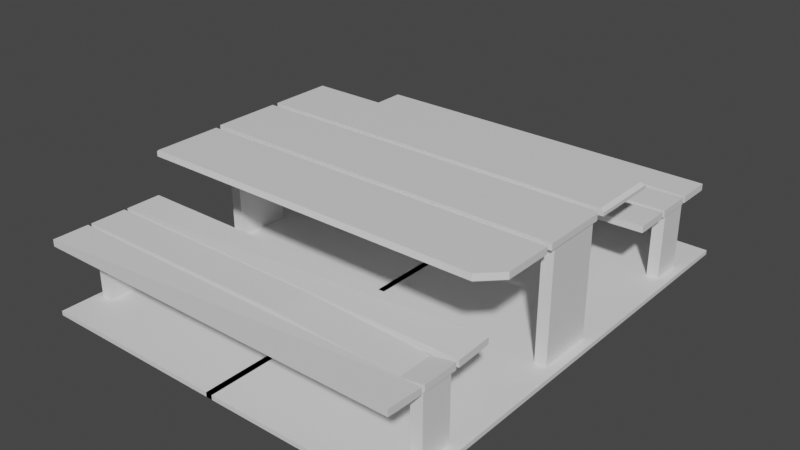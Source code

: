 # Source: ParkBench.blend  (saved by Blender 2.83.19; exported with 4.5.12 LTS)
import bpy
from mathutils import Matrix  # noqa: F401  (used for matrix-valued properties, if any)

bpy.ops.wm.read_factory_settings(use_empty=True)
scene = bpy.context.scene
scene.name = 'Scene'

# ---- collections
col_collection = bpy.data.collections.new('Collection'); scene.collection.children.link(col_collection)

# ---- materials (node trees are filled in below, after node groups)
mat_material_003 = bpy.data.materials.new('Material.003')
mat_material_003.use_transparent_shadow = False
mat_material_002 = bpy.data.materials.new('Material.002')
mat_material_002.use_transparent_shadow = False
mat_material_001 = bpy.data.materials.new('Material.001')
mat_material_001.use_transparent_shadow = False

# ---- material node trees
mat_material_003.use_nodes = True; mat_material_003.node_tree.nodes.clear()
_N = mat_material_003.node_tree.nodes; _L = mat_material_003.node_tree.links
n0 = _N.new('ShaderNodeBsdfPrincipled'); n0.name = 'Principled BSDF'; n0.location = (10, 300)
n0.distribution = 'GGX'
n0.subsurface_method = 'BURLEY'
n0.inputs[3].default_value = 1.45
n0.inputs[27].default_value = (0.0, 0.0, 0.0, 1.0)
n0.inputs[28].default_value = 1.0
n1 = _N.new('ShaderNodeOutputMaterial'); n1.name = 'Material Output'; n1.location = (300, 300)
_L.new(n0.outputs[0], n1.inputs[0])
n1.is_active_output = True
mat_material_002.use_nodes = True; mat_material_002.node_tree.nodes.clear()
_N = mat_material_002.node_tree.nodes; _L = mat_material_002.node_tree.links
n0 = _N.new('ShaderNodeBsdfPrincipled'); n0.name = 'Principled BSDF'; n0.location = (10, 300)
n0.distribution = 'GGX'
n0.subsurface_method = 'BURLEY'
n0.inputs[3].default_value = 1.45
n0.inputs[27].default_value = (0.0, 0.0, 0.0, 1.0)
n0.inputs[28].default_value = 1.0
n1 = _N.new('ShaderNodeOutputMaterial'); n1.name = 'Material Output'; n1.location = (300, 300)
_L.new(n0.outputs[0], n1.inputs[0])
n1.is_active_output = True
mat_material_001.use_nodes = True; mat_material_001.node_tree.nodes.clear()
_N = mat_material_001.node_tree.nodes; _L = mat_material_001.node_tree.links
n0 = _N.new('ShaderNodeBsdfPrincipled'); n0.name = 'Principled BSDF'; n0.location = (10, 300)
n0.distribution = 'GGX'
n0.subsurface_method = 'BURLEY'
n0.inputs[3].default_value = 1.45
n0.inputs[27].default_value = (0.0, 0.0, 0.0, 1.0)
n0.inputs[28].default_value = 1.0
n1 = _N.new('ShaderNodeOutputMaterial'); n1.name = 'Material Output'; n1.location = (300, 300)
_L.new(n0.outputs[0], n1.inputs[0])
n1.is_active_output = True

# ---- world
world_world = bpy.data.worlds.new('World'); scene.world = world_world
world_world.use_nodes = True; world_world.node_tree.nodes.clear()
_N = world_world.node_tree.nodes; _L = world_world.node_tree.links
n0 = _N.new('ShaderNodeOutputWorld'); n0.name = 'World Output'; n0.location = (300, 300)
n1 = _N.new('ShaderNodeBackground'); n1.name = 'Background'; n1.location = (10, 300)
n1.inputs[0].default_value = (0.05088, 0.05088, 0.05088, 1.0)
_L.new(n1.outputs[0], n0.inputs[0])
n0.is_active_output = True
world_world.color = (0.05088, 0.05088, 0.05088)
world_world.use_sun_shadow = False
world_world.sun_shadow_jitter_overblur = 0.0

# ---- meshes
me_cube_001 = bpy.data.meshes.new('Cube.001')
me_cube_001.from_pydata([(-4.965, -5.906, 0.09868), (-4.965, -5.906, 0.2722), (-4.965, -4.983, 0.09868), (-4.965, -4.983, 0.2722), (4.726, -5.906, 0.09868), (4.726, -5.906, 0.2722), (4.726, -4.983, 0.05162), (4.726, -4.983, 0.2199), (-4.965, -4.89, 0.09868), (-4.965, -4.89, 0.2722), (-4.965, -3.967, 0.09868), (-4.965, -3.967, 0.2722), (4.726, -4.89, 0.05015), (4.726, -4.89, 0.2183), (4.726, -3.967, 0.05015), (4.726, -3.967, 0.2183), (-4.965, -3.878, 0.09868), (-4.965, -3.878, 0.2722), (-4.965, -2.955, 0.09868), (-4.965, -2.955, 0.2722), (4.726, -3.878, 0.05149), (4.726, -3.878, 0.2197), (4.726, -2.955, 0.09868), (4.726, -2.955, 0.2722), (-4.892, 3.07, 0.05814), (-4.886, 3.077, 0.199), (-4.892, 3.849, 0.05814), (-4.886, 3.842, 0.199), (4.726, 2.998, 0.09868), (4.726, 2.998, 0.2722), (4.726, 3.921, 0.09868), (4.726, 3.921, 0.2722), (-4.894, 3.929, 0.06106), (-4.888, 3.921, 0.2025), (-4.965, 4.937, 0.09868), (-4.965, 4.937, 0.2722), (4.726, 4.014, 0.09868), (4.726, 4.014, 0.2722), (4.726, 4.937, 0.09868), (4.726, 4.937, 0.2722), (-4.965, 5.026, 0.09868), (-4.965, 5.026, 0.2722), (-4.965, 5.949, 0.09868), (-4.965, 5.949, 0.2722), (4.726, 5.026, 0.09868), (4.726, 5.026, 0.2722), (4.726, 5.949, 0.09868), (4.726, 5.949, 0.2722), (-4.965, -2.865, 1.254), (-4.965, -1.063, 1.254), (4.726, -1.063, 1.254), (4.726, -1.063, 1.427), (-4.965, -0.882, 1.254), (-4.965, -0.882, 1.427), (-4.965, 0.9196, 1.254), (-4.965, 0.9196, 1.427), (4.726, -0.882, 1.254), (4.726, -0.882, 1.427), (-4.965, 1.092, 1.254), (-4.965, 1.092, 1.427), (-4.965, 2.894, 1.254), (4.726, 1.092, 1.254), (4.726, 2.894, 1.254), (4.128, -3.967, -0.04106), (0.8978, -3.967, 0.1056), (0.8978, -3.967, 0.2693), (4.128, -3.967, 0.1203), (0.8978, -4.89, 0.1056), (4.128, -4.89, -0.04106), (4.128, -4.89, 0.1203), (0.8978, -4.89, 0.2693), (-1.273, 3.865, -0.07099), (-4.503, 3.79, 0.04259), (-4.503, 3.779, 0.1622), (-1.273, 3.86, 0.06864), (-4.503, 3.128, 0.04259), (-1.273, 3.054, -0.07099), (-1.273, 3.059, 0.06864), (-4.503, 3.14, 0.1622), (4.726, -2.362, 1.254), (4.224, -2.865, 1.254), (4.224, -2.865, 1.427), (4.726, -2.362, 1.427), (-4.965, 2.787, 1.427), (-4.965, 2.894, 1.321), (4.726, 2.894, 1.321), (-4.907, -2.865, 1.427), (-4.965, -2.865, 1.369), (-4.965, -1.063, 1.369), (-4.907, -1.063, 1.427), (4.726, 1.092, 1.343), (4.642, 1.092, 1.427), (4.642, 2.787, 1.427), (4.726, 2.872, 1.343), (4.644, 0.9196, 1.254), (4.726, 0.8377, 1.254), (4.726, 0.8377, 1.427), (4.644, 0.9196, 1.427), (-4.893, -0.7279, -1.728), (-4.893, -0.7279, 1.308), (-4.893, 0.7351, -1.728), (-4.893, 0.7351, 1.308), (-4.593, -0.7279, -1.728), (-4.593, -0.7279, 1.308), (-4.593, 0.7351, -1.728), (-4.593, 0.7351, 1.308), (4.391, -0.7279, -1.728), (4.391, -0.7279, 1.308), (4.391, 0.7351, -1.728), (4.391, 0.7351, 1.308), (4.691, -0.7279, -1.728), (4.691, -0.7279, 1.308), (4.691, 0.7351, -1.728), (4.691, 0.7351, 1.308), (-4.893, -4.892, -1.686), (-4.893, -4.892, 0.1244), (-4.893, -4.073, -1.686), (-4.893, -4.073, 0.1244), (-4.593, -4.892, -1.686), (-4.593, -4.892, 0.1244), (-4.593, -4.073, -1.686), (-4.593, -4.073, 0.1244), (4.391, -4.892, -1.686), (4.391, -4.892, 0.1244), (4.391, -4.073, -1.686), (4.391, -4.073, 0.1244), (4.691, -4.892, -1.686), (4.691, -4.892, 0.1244), (4.691, -4.073, -1.686), (4.691, -4.073, 0.1244), (-4.893, 4.15, -1.686), (-4.893, 4.15, 0.1244), (-4.893, 4.968, -1.686), (-4.893, 4.968, 0.1244), (-4.593, 4.15, -1.686), (-4.593, 4.15, 0.1244), (-4.593, 4.968, -1.686), (-4.593, 4.968, 0.1244), (4.391, 4.15, -1.686), (4.391, 4.15, 0.1244), (4.391, 4.968, -1.686), (4.391, 4.968, 0.1244), (4.691, 4.15, -1.686), (4.691, 4.15, 0.1244), (4.691, 4.968, -1.686), (4.691, 4.968, 0.1244), (-0.1469, -5.906, -1.728), (-0.1469, -5.906, -1.614), (-0.1469, 6.236, -1.728), (-0.1469, 6.236, -1.614), (4.946, -5.906, -1.728), (4.946, -5.906, -1.614), (4.946, 6.236, -1.728), (4.946, 6.236, -1.614), (0.02165, -5.906, -1.728), (0.02165, -5.906, -1.614), (0.02165, 6.236, -1.728), (0.02165, 6.236, -1.614), (-5.072, -5.906, -1.728), (-5.072, -5.906, -1.614), (-5.072, 6.236, -1.728), (-5.072, 6.236, -1.614)], [], [(0, 1, 3, 2), (2, 3, 7, 6), (6, 7, 5, 4), (4, 5, 1, 0), (2, 6, 4, 0), (7, 3, 1, 5), (8, 9, 11, 10), (63, 66, 15, 14), (14, 15, 13, 12), (67, 70, 9, 8), (63, 14, 12, 68), (65, 11, 9, 70), (16, 17, 19, 18), (18, 19, 23, 22), (22, 23, 21, 20), (20, 21, 17, 16), (18, 22, 20, 16), (23, 19, 17, 21), (24, 25, 27, 26), (71, 74, 31, 30), (30, 31, 29, 28), (75, 78, 25, 24), (71, 30, 28, 76), (73, 27, 25, 78), (32, 33, 35, 34), (34, 35, 39, 38), (38, 39, 37, 36), (36, 37, 33, 32), (34, 38, 36, 32), (39, 35, 33, 37), (40, 41, 43, 42), (42, 43, 47, 46), (46, 47, 45, 44), (44, 45, 41, 40), (42, 46, 44, 40), (47, 43, 41, 45), (51, 89, 86, 81, 82), (48, 87, 88, 49), (49, 88, 89, 51, 50), (50, 51, 82, 79), (52, 53, 55, 54), (95, 96, 57, 56), (96, 97, 55, 53, 57), (56, 57, 53, 52), (54, 55, 97, 94), (60, 84, 85, 62), (83, 92, 93, 85, 84), (92, 83, 59, 91), (60, 62, 61, 58), (58, 59, 83, 84, 60), (15, 66, 69, 13), (66, 65, 70, 69), (10, 64, 67, 8), (64, 63, 68, 67), (12, 13, 69, 68), (68, 69, 70, 67), (10, 11, 65, 64), (64, 65, 66, 63), (31, 74, 77, 29), (74, 73, 78, 77), (26, 72, 75, 24), (72, 71, 76, 75), (28, 29, 77, 76), (76, 77, 78, 75), (26, 27, 73, 72), (72, 73, 74, 71), (81, 80, 79, 82), (49, 50, 79, 80, 48), (62, 85, 93, 90, 61), (86, 89, 88, 87), (80, 81, 86, 87, 48), (90, 93, 92, 91), (61, 90, 91, 59, 58), (96, 95, 94, 97), (54, 94, 95, 56, 52), (98, 99, 101, 100), (100, 101, 105, 104), (104, 105, 103, 102), (102, 103, 99, 98), (100, 104, 102, 98), (105, 101, 99, 103), (106, 107, 109, 108), (108, 109, 113, 112), (112, 113, 111, 110), (110, 111, 107, 106), (108, 112, 110, 106), (113, 109, 107, 111), (114, 115, 117, 116), (116, 117, 121, 120), (120, 121, 119, 118), (118, 119, 115, 114), (116, 120, 118, 114), (121, 117, 115, 119), (122, 123, 125, 124), (124, 125, 129, 128), (128, 129, 127, 126), (126, 127, 123, 122), (124, 128, 126, 122), (129, 125, 123, 127), (130, 131, 133, 132), (132, 133, 137, 136), (136, 137, 135, 134), (134, 135, 131, 130), (132, 136, 134, 130), (137, 133, 131, 135), (138, 139, 141, 140), (140, 141, 145, 144), (144, 145, 143, 142), (142, 143, 139, 138), (140, 144, 142, 138), (145, 141, 139, 143), (146, 147, 149, 148), (148, 149, 153, 152), (152, 153, 151, 150), (150, 151, 147, 146), (148, 152, 150, 146), (153, 149, 147, 151), (154, 156, 157, 155), (156, 160, 161, 157), (160, 158, 159, 161), (158, 154, 155, 159), (156, 154, 158, 160), (161, 159, 155, 157)])
me_cube_001.polygons.foreach_set('material_index', [0, 0, 0, 0, 0, 0, 0, 0, 0, 0, 0, 0, 0, 0, 0, 0, 0, 0, 0, 0, 0, 0, 0, 0, 0, 0, 0, 0, 0, 0, 0, 0, 0, 0, 0, 0, 0, 0, 0, 0, 0, 0, 0, 0, 0, 0, 0, 0, 0, 0, 0, 0, 0, 0, 0, 0, 0, 0, 0, 0, 0, 0, 0, 0, 0, 0, 0, 0, 0, 0, 0, 0, 0, 0, 0, 1, 1, 1, 1, 1, 1, 1, 1, 1, 1, 1, 1, 1, 1, 1, 1, 1, 1, 1, 1, 1, 1, 1, 1, 1, 1, 1, 1, 1, 1, 1, 1, 1, 1, 1, 1, 2, 2, 2, 2, 2, 2, 2, 2, 2, 2, 2, 2])
_uv = me_cube_001.uv_layers.new(name='UVMap')
_uv.uv.foreach_set('vector', [0.375, 0.0, 0.625, 0.0, 0.625, 0.25, 0.375, 0.25, 0.375, 0.25, 0.625, 0.25, 0.625, 0.5, 0.375, 0.5, 0.375, 0.5, 0.625, 0.5, 0.625, 0.75, 0.375, 0.75, 0.375, 0.75, 0.625, 0.75, 0.625, 1.0, 0.375, 1.0, 0.125, 0.5, 0.375, 0.5, 0.375, 0.75, 0.125, 0.75, 0.625, 0.5, 0.875, 0.5, 0.875, 0.75, 0.625, 0.75, 0.375, 0.0, 0.625, 0.0, 0.625, 0.25, 0.375, 0.25, 0.375, 0.4846, 0.625, 0.4846, 0.625, 0.5, 0.375, 0.5, 0.375, 0.5, 0.625, 0.5, 0.625, 0.75, 0.375, 0.75, 0.375, 0.8488, 0.625, 0.8488, 0.625, 1.0, 0.375, 1.0, 0.3596, 0.5, 0.375, 0.5, 0.375, 0.75, 0.3596, 0.75, 0.7238, 0.5, 0.875, 0.5, 0.875, 0.75, 0.7238, 0.75, 0.375, 0.0, 0.625, 0.0, 0.625, 0.25, 0.375, 0.25, 0.375, 0.25, 0.625, 0.25, 0.625, 0.5, 0.375, 0.5, 0.375, 0.5, 0.625, 0.5, 0.625, 0.75, 0.375, 0.75, 0.375, 0.75, 0.625, 0.75, 0.625, 1.0, 0.375, 1.0, 0.125, 0.5, 0.375, 0.5, 0.375, 0.75, 0.125, 0.75, 0.625, 0.5, 0.875, 0.5, 0.875, 0.75, 0.625, 0.75, 0.375, 0.0, 0.625, 0.0, 0.625, 0.25, 0.375, 0.25, 0.375, 0.3452, 0.625, 0.3452, 0.625, 0.5, 0.375, 0.5, 0.375, 0.5, 0.625, 0.5, 0.625, 0.75, 0.375, 0.75, 0.375, 0.9881, 0.625, 0.9881, 0.625, 1.0, 0.375, 1.0, 0.2202, 0.5, 0.375, 0.5, 0.375, 0.75, 0.2202, 0.75, 0.8631, 0.5, 0.875, 0.5, 0.875, 0.75, 0.8631, 0.75, 0.375, 0.0, 0.625, 0.0, 0.625, 0.25, 0.375, 0.25, 0.375, 0.25, 0.625, 0.25, 0.625, 0.5, 0.375, 0.5, 0.375, 0.5, 0.625, 0.5, 0.625, 0.75, 0.375, 0.75, 0.375, 0.75, 0.625, 0.75, 0.625, 1.0, 0.375, 1.0, 0.125, 0.5, 0.375, 0.5, 0.375, 0.75, 0.125, 0.75, 0.625, 0.5, 0.875, 0.5, 0.875, 0.75, 0.625, 0.75, 0.375, 0.0, 0.625, 0.0, 0.625, 0.25, 0.375, 0.25, 0.375, 0.25, 0.625, 0.25, 0.625, 0.5, 0.375, 0.5, 0.375, 0.5, 0.625, 0.5, 0.625, 0.75, 0.375, 0.75, 0.375, 0.75, 0.625, 0.75, 0.625, 1.0, 0.375, 1.0, 0.125, 0.5, 0.375, 0.5, 0.375, 0.75, 0.125, 0.75, 0.625, 0.5, 0.875, 0.5, 0.875, 0.75, 0.625, 0.75, 0.625, 0.5, 0.8735, 0.5, 0.8735, 0.75, 0.638, 0.75, 0.625, 0.6803, 0.375, 0.0, 0.5409, 0.0, 0.5409, 0.25, 0.375, 0.25, 0.375, 0.25, 0.5409, 0.25, 0.625, 0.2515, 0.625, 0.5, 0.375, 0.5, 0.375, 0.5, 0.625, 0.5, 0.625, 0.6803, 0.375, 0.6803, 0.375, 0.0, 0.625, 0.0, 0.625, 0.25, 0.375, 0.25, 0.375, 0.5114, 0.625, 0.5114, 0.625, 0.75, 0.375, 0.75, 0.625, 0.5114, 0.6271, 0.5, 0.875, 0.5, 0.875, 0.75, 0.625, 0.75, 0.375, 0.75, 0.625, 0.75, 0.625, 1.0, 0.375, 1.0, 0.375, 0.25, 0.625, 0.25, 0.625, 0.4979, 0.375, 0.4979, 0.375, 0.25, 0.471, 0.25, 0.471, 0.5, 0.375, 0.5, 0.875, 0.5148, 0.6272, 0.5148, 0.625, 0.5031, 0.625, 0.5, 0.875, 0.5, 0.6272, 0.5148, 0.875, 0.5148, 0.875, 0.75, 0.6272, 0.75, 0.125, 0.5, 0.375, 0.5, 0.375, 0.75, 0.125, 0.75, 0.375, 0.0, 0.625, 0.0, 0.625, 0.2352, 0.471, 0.25, 0.375, 0.25, 0.625, 0.5, 0.6404, 0.5, 0.6404, 0.75, 0.625, 0.75, 0.6404, 0.5, 0.7238, 0.5, 0.7238, 0.75, 0.6404, 0.75, 0.125, 0.5, 0.2762, 0.5, 0.2762, 0.75, 0.125, 0.75, 0.2762, 0.5, 0.3596, 0.5, 0.3596, 0.75, 0.2762, 0.75, 0.375, 0.75, 0.625, 0.75, 0.625, 0.7654, 0.375, 0.7654, 0.375, 0.7654, 0.625, 0.7654, 0.625, 0.8488, 0.375, 0.8488, 0.375, 0.25, 0.625, 0.25, 0.625, 0.4012, 0.375, 0.4012, 0.375, 0.4012, 0.625, 0.4012, 0.625, 0.4846, 0.375, 0.4846, 0.625, 0.5, 0.7798, 0.5, 0.7798, 0.75, 0.625, 0.75, 0.7798, 0.5, 0.8631, 0.5, 0.8631, 0.75, 0.7798, 0.75, 0.125, 0.5, 0.1369, 0.5, 0.1369, 0.75, 0.125, 0.75, 0.1369, 0.5, 0.2202, 0.5, 0.2202, 0.75, 0.1369, 0.75, 0.375, 0.75, 0.625, 0.75, 0.625, 0.9048, 0.375, 0.9048, 0.375, 0.9048, 0.625, 0.9048, 0.625, 0.9881, 0.375, 0.9881, 0.375, 0.25, 0.625, 0.25, 0.625, 0.2619, 0.375, 0.2619, 0.375, 0.2619, 0.625, 0.2619, 0.625, 0.3452, 0.375, 0.3452, 0.625, 0.763, 0.375, 0.763, 0.375, 0.6803, 0.625, 0.6803, 0.125, 0.5, 0.375, 0.5, 0.375, 0.6803, 0.362, 0.75, 0.125, 0.75, 0.375, 0.5, 0.471, 0.5, 0.5029, 0.5031, 0.5029, 0.75, 0.375, 0.75, 0.8735, 0.75, 0.8735, 0.5, 0.875, 0.5, 0.875, 0.75, 0.375, 0.763, 0.625, 0.763, 0.625, 0.9985, 0.5409, 1.0, 0.375, 1.0, 0.5029, 0.75, 0.5029, 0.5031, 0.6272, 0.5148, 0.6272, 0.75, 0.375, 0.75, 0.5029, 0.75, 0.625, 0.7522, 0.625, 1.0, 0.375, 1.0, 0.625, 0.5114, 0.375, 0.5114, 0.375, 0.4979, 0.625, 0.4979, 0.125, 0.5, 0.3729, 0.5, 0.375, 0.5114, 0.375, 0.75, 0.125, 0.75, 0.375, 0.0, 0.625, 0.0, 0.625, 0.25, 0.375, 0.25, 0.375, 0.25, 0.625, 0.25, 0.625, 0.5, 0.375, 0.5, 0.375, 0.5, 0.625, 0.5, 0.625, 0.75, 0.375, 0.75, 0.375, 0.75, 0.625, 0.75, 0.625, 1.0, 0.375, 1.0, 0.125, 0.5, 0.375, 0.5, 0.375, 0.75, 0.125, 0.75, 0.625, 0.5, 0.875, 0.5, 0.875, 0.75, 0.625, 0.75, 0.375, 0.0, 0.625, 0.0, 0.625, 0.25, 0.375, 0.25, 0.375, 0.25, 0.625, 0.25, 0.625, 0.5, 0.375, 0.5, 0.375, 0.5, 0.625, 0.5, 0.625, 0.75, 0.375, 0.75, 0.375, 0.75, 0.625, 0.75, 0.625, 1.0, 0.375, 1.0, 0.125, 0.5, 0.375, 0.5, 0.375, 0.75, 0.125, 0.75, 0.625, 0.5, 0.875, 0.5, 0.875, 0.75, 0.625, 0.75, 0.375, 0.0, 0.625, 0.0, 0.625, 0.25, 0.375, 0.25, 0.375, 0.25, 0.625, 0.25, 0.625, 0.5, 0.375, 0.5, 0.375, 0.5, 0.625, 0.5, 0.625, 0.75, 0.375, 0.75, 0.375, 0.75, 0.625, 0.75, 0.625, 1.0, 0.375, 1.0, 0.125, 0.5, 0.375, 0.5, 0.375, 0.75, 0.125, 0.75, 0.625, 0.5, 0.875, 0.5, 0.875, 0.75, 0.625, 0.75, 0.375, 0.0, 0.625, 0.0, 0.625, 0.25, 0.375, 0.25, 0.375, 0.25, 0.625, 0.25, 0.625, 0.5, 0.375, 0.5, 0.375, 0.5, 0.625, 0.5, 0.625, 0.75, 0.375, 0.75, 0.375, 0.75, 0.625, 0.75, 0.625, 1.0, 0.375, 1.0, 0.125, 0.5, 0.375, 0.5, 0.375, 0.75, 0.125, 0.75, 0.625, 0.5, 0.875, 0.5, 0.875, 0.75, 0.625, 0.75, 0.375, 0.0, 0.625, 0.0, 0.625, 0.25, 0.375, 0.25, 0.375, 0.25, 0.625, 0.25, 0.625, 0.5, 0.375, 0.5, 0.375, 0.5, 0.625, 0.5, 0.625, 0.75, 0.375, 0.75, 0.375, 0.75, 0.625, 0.75, 0.625, 1.0, 0.375, 1.0, 0.125, 0.5, 0.375, 0.5, 0.375, 0.75, 0.125, 0.75, 0.625, 0.5, 0.875, 0.5, 0.875, 0.75, 0.625, 0.75, 0.375, 0.0, 0.625, 0.0, 0.625, 0.25, 0.375, 0.25, 0.375, 0.25, 0.625, 0.25, 0.625, 0.5, 0.375, 0.5, 0.375, 0.5, 0.625, 0.5, 0.625, 0.75, 0.375, 0.75, 0.375, 0.75, 0.625, 0.75, 0.625, 1.0, 0.375, 1.0, 0.125, 0.5, 0.375, 0.5, 0.375, 0.75, 0.125, 0.75, 0.625, 0.5, 0.875, 0.5, 0.875, 0.75, 0.625, 0.75, 0.375, 0.0, 0.625, 0.0, 0.625, 0.25, 0.375, 0.25, 0.375, 0.25, 0.625, 0.25, 0.625, 0.5, 0.375, 0.5, 0.375, 0.5, 0.625, 0.5, 0.625, 0.75, 0.375, 0.75, 0.375, 0.75, 0.625, 0.75, 0.625, 1.0, 0.375, 1.0, 0.125, 0.5, 0.375, 0.5, 0.375, 0.75, 0.125, 0.75, 0.625, 0.5, 0.875, 0.5, 0.875, 0.75, 0.625, 0.75, 0.375, 0.0, 0.375, 0.25, 0.625, 0.25, 0.625, 0.0, 0.375, 0.25, 0.375, 0.5, 0.625, 0.5, 0.625, 0.25, 0.375, 0.5, 0.375, 0.75, 0.625, 0.75, 0.625, 0.5, 0.375, 0.75, 0.375, 1.0, 0.625, 1.0, 0.625, 0.75, 0.125, 0.5, 0.125, 0.75, 0.375, 0.75, 0.375, 0.5, 0.625, 0.5, 0.625, 0.75, 0.875, 0.75, 0.875, 0.5])
me_cube_001.materials.append(mat_material_003)
me_cube_001.materials.append(mat_material_002)
me_cube_001.materials.append(mat_material_001)
me_cube_001.use_remesh_fix_poles = True
me_cube_001.use_remesh_preserve_attributes = False
me_cube_001.use_mirror_vertex_groups = False
me_cube_001.update()

# ---- objects
ob_cube = bpy.data.objects.new('Cube', me_cube_001)

# ---- transforms, parenting, visibility, modifiers, constraints
ob_cube.location = (3.965, 4.906, 0.7278)
ob_cube.lineart.crease_threshold = 0.0

# ---- collection membership
col_collection.objects.link(ob_cube)

# ---- scene / render settings (as saved in the file)
scene.frame_start = 1; scene.frame_end = 250; scene.frame_set(1)
scene.render.engine = 'BLENDER_EEVEE_NEXT'
scene.cycles.use_denoising = False
scene.cycles.samples = 128
scene.cycles.sampling_pattern = 'TABULATED_SOBOL'
scene.cycles.use_adaptive_sampling = False
scene.cycles.use_light_tree = False
scene.view_settings.view_transform = 'Filmic'
bpy.context.view_layer.update()

# ---- added for rendering (the .blend has no active camera and no usable light): camera, sun
cam_auto = bpy.data.cameras.new('AutoCamera')
cam_auto.lens = 50.0
cam_auto.sensor_width = 36.0
cam_auto.clip_end = 1000.0
ob_auto_camera = bpy.data.objects.new('AutoCamera', cam_auto)
scene.collection.objects.link(ob_auto_camera)
ob_auto_camera.location = (18.7565, -12.7539, 12.461)
ob_auto_camera.rotation_euler = (1.09748, -7.21219e-08, 0.694738)
scene.camera = ob_auto_camera
light_auto_sun = bpy.data.lights.new('AutoSun', 'SUN')
light_auto_sun.energy = 3.0
light_auto_sun.angle = 0.0523599
ob_auto_sun = bpy.data.objects.new('AutoSun', light_auto_sun)
scene.collection.objects.link(ob_auto_sun)
ob_auto_sun.rotation_euler = (0.872665, 0.174533, 0.523599)
bpy.context.view_layer.update()
